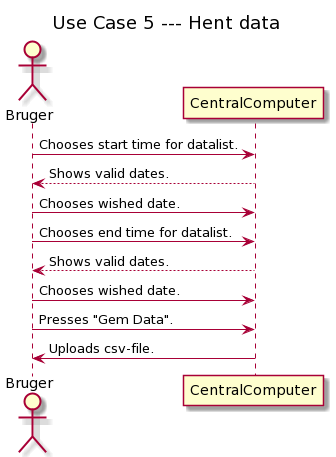

The diagram above was rendered by PlantUML. Its source (embedded in the PNG):
@startuml
title: Use Case 5 --- Hent data

actor Bruger
participant CentralComputer

Bruger -> CentralComputer: Chooses start time for datalist.
CentralComputer --> Bruger: Shows valid dates.
Bruger -> CentralComputer: Chooses wished date.
Bruger -> CentralComputer: Chooses end time for datalist.
CentralComputer --> Bruger: Shows valid dates.
Bruger -> CentralComputer: Chooses wished date.
Bruger -> CentralComputer: Presses "Gem Data".
CentralComputer->Bruger: Uploads csv-file.
@enduml